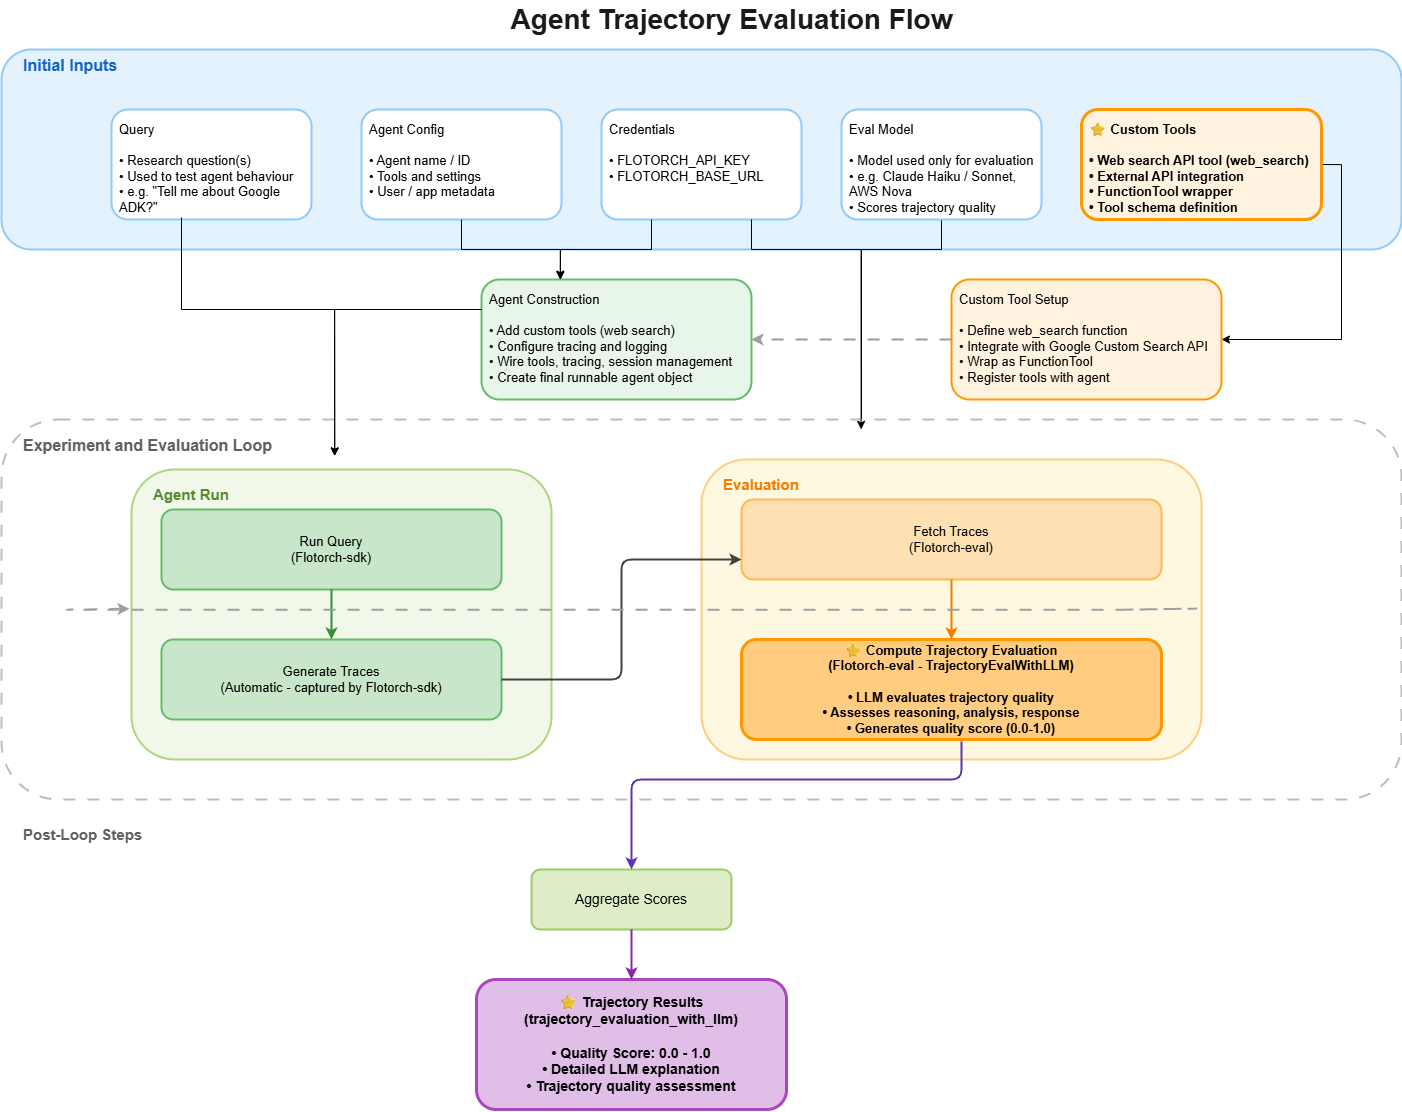

The diagram above was exported from draw.io. Its source (the exported page's mxGraphModel, read from the mxfile embedded in the PNG):
<mxGraphModel dx="2004" dy="1224" grid="1" gridSize="10" guides="1" tooltips="1" connect="1" arrows="1" fold="1" page="1" pageScale="1" pageWidth="1800" pageHeight="1200" math="0" shadow="0">
  <root>
    <mxCell id="0" />
    <mxCell id="1" parent="0" />
    <mxCell id="title" parent="1" style="text;html=1;strokeColor=none;fillColor=none;align=center;verticalAlign=middle;fontSize=28;fontStyle=1;fontColor=#1a1a1a" value="Agent Trajectory Evaluation Flow" vertex="1">
      <mxGeometry height="40" width="1200" x="210" as="geometry" />
    </mxCell>
    <mxCell id="initial-inputs-bg" parent="1" style="rounded=1;whiteSpace=wrap;html=1;fillColor=#e3f2fd;strokeColor=#90caf9;strokeWidth=2;" value="" vertex="1">
      <mxGeometry height="200" width="1400" x="80" y="50" as="geometry" />
    </mxCell>
    <mxCell id="initial-inputs-label" parent="1" style="text;html=1;strokeColor=none;fillColor=none;align=left;verticalAlign=top;fontSize=16;fontStyle=1;fontColor=#1565c0" value="Initial Inputs" vertex="1">
      <mxGeometry height="30" width="300" x="100" y="50" as="geometry" />
    </mxCell>
    <mxCell id="input-query" parent="1" style="rounded=1;whiteSpace=wrap;html=1;spacingTop=6;spacingLeft=6;fillColor=#ffffff;strokeColor=#90caf9;strokeWidth=2;fontSize=13;align=left;verticalAlign=top" value="Query&#10;&#10;• Research question(s)&#10;• Used to test agent behaviour&#10;• e.g. &quot;Tell me about Google ADK?&quot;" vertex="1">
      <mxGeometry height="110" width="200" x="190" y="110" as="geometry" />
    </mxCell>
    <mxCell id="input-agent-config" parent="1" style="rounded=1;whiteSpace=wrap;html=1;spacingTop=6;spacingLeft=6;fillColor=#ffffff;strokeColor=#90caf9;strokeWidth=2;fontSize=13;align=left;verticalAlign=top" value="Agent Config&#10;&#10;• Agent name / ID&#10;• Tools and settings&#10;• User / app metadata" vertex="1">
      <mxGeometry height="110" width="200" x="440" y="110" as="geometry" />
    </mxCell>
    <mxCell id="input-credentials" parent="1" style="rounded=1;whiteSpace=wrap;html=1;spacingTop=6;spacingLeft=6;fillColor=#ffffff;strokeColor=#90caf9;strokeWidth=2;fontSize=13;align=left;verticalAlign=top" value="Credentials&lt;br&gt;&lt;br&gt;• FLOTORCH_API_KEY&lt;br&gt;• FLOTORCH_BASE_URL&lt;div&gt;&lt;br/&gt;&lt;/div&gt;" vertex="1">
      <mxGeometry height="110" width="200" x="680" y="110" as="geometry" />
    </mxCell>
    <mxCell id="lB7qSqeTy8269oMyKn1D-8" edge="1" parent="1" source="input-eval-model" style="edgeStyle=orthogonalEdgeStyle;shape=wire;rounded=0;orthogonalLoop=1;jettySize=auto;html=1;exitX=0.5;exitY=1;exitDx=0;exitDy=0;dashed=1;">
      <mxGeometry relative="1" as="geometry">
        <Array as="points">
          <mxPoint x="1020" y="250" />
          <mxPoint x="940" y="250" />
        </Array>
        <mxPoint x="940" y="430" as="targetPoint" />
      </mxGeometry>
    </mxCell>
    <mxCell id="input-eval-model" parent="1" style="rounded=1;whiteSpace=wrap;html=1;spacingTop=6;spacingLeft=6;fillColor=#ffffff;strokeColor=#90caf9;strokeWidth=2;fontSize=13;align=left;verticalAlign=top" value="Eval Model&#10;&#10;• Model used only for evaluation&#10;• e.g. Claude Haiku / Sonnet, AWS Nova&#10;• Scores trajectory quality" vertex="1">
      <mxGeometry height="110" width="200" x="920" y="110" as="geometry" />
    </mxCell>
    <mxCell id="lB7qSqeTy8269oMyKn1D-6" edge="1" parent="1" source="input-custom-tools" style="edgeStyle=orthogonalEdgeStyle;shape=wire;rounded=0;orthogonalLoop=1;jettySize=auto;html=1;exitX=1;exitY=0.5;exitDx=0;exitDy=0;entryX=1;entryY=0.5;entryDx=0;entryDy=0;dashed=1;" target="custom-tool-setup">
      <mxGeometry relative="1" as="geometry" />
    </mxCell>
    <mxCell id="input-custom-tools" parent="1" style="rounded=1;whiteSpace=wrap;html=1;spacingTop=6;spacingLeft=6;fillColor=#fff3e0;strokeColor=#ff9800;strokeWidth=3;fontSize=13;align=left;verticalAlign=top;fontStyle=1" value="⭐ Custom Tools&#10;&#10;• Web search API tool (web_search)&#10;• External API integration&#10;• FunctionTool wrapper&#10;• Tool schema definition" vertex="1">
      <mxGeometry height="110" width="240" x="1160" y="110" as="geometry" />
    </mxCell>
    <mxCell id="inputs-join-node" parent="1" style="shape=ellipse;strokeColor=none;fillColor=none;" value="" vertex="1">
      <mxGeometry height="10" width="10" x="650" y="235" as="geometry" />
    </mxCell>
    <mxCell id="custom-tool-setup" parent="1" style="rounded=1;whiteSpace=wrap;html=1;spacingTop=6;spacingLeft=6;fillColor=#fff3e0;strokeColor=#ff9800;strokeWidth=2;fontSize=13;align=left;verticalAlign=top" value="Custom Tool Setup&#10;&#10;• Define web_search function&#10;• Integrate with Google Custom Search API&#10;• Wrap as FunctionTool&#10;• Register tools with agent" vertex="1">
      <mxGeometry height="120" width="270" x="1030" y="280" as="geometry" />
    </mxCell>
    <mxCell id="agent-construct" parent="1" style="rounded=1;whiteSpace=wrap;html=1;spacingTop=6;spacingLeft=6;fillColor=#e8f5e9;strokeColor=#66bb6a;strokeWidth=2;fontSize=13;align=left;verticalAlign=top" value="Agent Construction&#10;&#10;• Add custom tools (web search)&#10;• Configure tracing and logging&#10;• Wire tools, tracing, session management&#10;• Create final runnable agent object" vertex="1">
      <mxGeometry height="120" width="270" x="560" y="280" as="geometry" />
    </mxCell>
    <mxCell id="loop-container" parent="1" style="rounded=1;whiteSpace=wrap;html=1;fillColor=#ffffff;strokeColor=#bdbdbd;strokeWidth=2;dashed=1;dashPattern=6 6;" value="" vertex="1">
      <mxGeometry height="380" width="1400" x="80" y="420" as="geometry" />
    </mxCell>
    <mxCell id="loop-label" parent="1" style="text;html=1;strokeColor=none;fillColor=none;align=left;verticalAlign=top;fontSize=16;fontStyle=1;fontColor=#616161" value="Experiment and Evaluation Loop" vertex="1">
      <mxGeometry height="30" width="400" x="100" y="430" as="geometry" />
    </mxCell>
    <mxCell id="agent-run-container" parent="1" style="rounded=1;whiteSpace=wrap;html=1;fillColor=#f1f8e9;strokeColor=#aed581;strokeWidth=2;" value="" vertex="1">
      <mxGeometry height="290" width="420" x="210" y="470" as="geometry" />
    </mxCell>
    <mxCell id="agent-run-label" parent="1" style="text;html=1;strokeColor=none;fillColor=none;align=left;verticalAlign=top;fontSize=15;fontStyle=1;fontColor=#558b2f" value="Agent Run" vertex="1">
      <mxGeometry height="30" width="200" x="230" y="480" as="geometry" />
    </mxCell>
    <mxCell id="run-query" parent="1" style="rounded=1;whiteSpace=wrap;html=1;fillColor=#c8e6c9;strokeColor=#66bb6a;strokeWidth=2;fontSize=13;align=center;verticalAlign=middle" value="Run Query&#10;(Flotorch-sdk)" vertex="1">
      <mxGeometry height="80" width="340" x="240" y="510" as="geometry" />
    </mxCell>
    <mxCell id="generate-traces" parent="1" style="rounded=1;whiteSpace=wrap;html=1;fillColor=#c8e6c9;strokeColor=#66bb6a;strokeWidth=2;fontSize=13;align=center;verticalAlign=middle" value="Generate Traces&#10;(Automatic - captured by Flotorch-sdk)" vertex="1">
      <mxGeometry height="80" width="340" x="240" y="640" as="geometry" />
    </mxCell>
    <mxCell id="edge-run-gentraces" edge="1" parent="1" source="run-query" style="endArrow=classic;rounded=1;strokeWidth=2;strokeColor=#388e3c;" target="generate-traces">
      <mxGeometry relative="1" as="geometry" />
    </mxCell>
    <mxCell id="eval-container" parent="1" style="rounded=1;whiteSpace=wrap;html=1;fillColor=#fff8e1;strokeColor=#ffcc80;strokeWidth=2;" value="" vertex="1">
      <mxGeometry height="300" width="500" x="780" y="460" as="geometry" />
    </mxCell>
    <mxCell id="eval-label" parent="1" style="text;html=1;strokeColor=none;fillColor=none;align=left;verticalAlign=top;fontSize=15;fontStyle=1;fontColor=#f57c00" value="Evaluation" vertex="1">
      <mxGeometry height="30" width="200" x="800" y="470" as="geometry" />
    </mxCell>
    <mxCell id="fetch-traces" parent="1" style="rounded=1;whiteSpace=wrap;html=1;fillColor=#ffe0b2;strokeColor=#ffb74d;strokeWidth=2;fontSize=13;align=center;verticalAlign=middle" value="Fetch Traces&#10;(Flotorch-eval)" vertex="1">
      <mxGeometry height="80" width="420" x="820" y="500" as="geometry" />
    </mxCell>
    <mxCell id="compute-trajectory" parent="1" style="rounded=1;whiteSpace=wrap;html=1;fillColor=#ffcc80;strokeColor=#ff9800;strokeWidth=3;fontSize=13;align=center;verticalAlign=middle;fontStyle=1" value="⭐ Compute Trajectory Evaluation&#10;(Flotorch-eval - TrajectoryEvalWithLLM)&#10;&#10;• LLM evaluates trajectory quality&#10;• Assesses reasoning, analysis, response&#10;• Generates quality score (0.0-1.0)" vertex="1">
      <mxGeometry height="100" width="420" x="820" y="640" as="geometry" />
    </mxCell>
    <mxCell id="edge-gentraces-fetch" edge="1" parent="1" source="generate-traces" style="endArrow=classic;rounded=1;strokeWidth=2;strokeColor=#424242;">
      <mxGeometry relative="1" as="geometry">
        <Array as="points">
          <mxPoint x="700" y="680" />
          <mxPoint x="700" y="560" />
        </Array>
        <mxPoint x="820" y="560" as="targetPoint" />
      </mxGeometry>
    </mxCell>
    <mxCell id="edge-fetch-compute" edge="1" parent="1" source="fetch-traces" style="endArrow=classic;rounded=1;strokeWidth=2;strokeColor=#f57c00;" target="compute-trajectory">
      <mxGeometry relative="1" as="geometry" />
    </mxCell>
    <mxCell id="postloop-label" parent="1" style="text;html=1;strokeColor=none;fillColor=none;align=left;verticalAlign=top;fontSize=15;fontStyle=1;fontColor=#616161" value="Post-Loop Steps" vertex="1">
      <mxGeometry height="30" width="300" x="100" y="820" as="geometry" />
    </mxCell>
    <mxCell id="aggregate-scores" parent="1" style="rounded=1;whiteSpace=wrap;html=1;fillColor=#dcedc8;strokeColor=#9ccc65;strokeWidth=2;fontSize=14;align=center;verticalAlign=middle" value="Aggregate Scores" vertex="1">
      <mxGeometry height="60" width="200" x="610" y="870" as="geometry" />
    </mxCell>
    <mxCell id="trajectory-results" parent="1" style="rounded=1;whiteSpace=wrap;html=1;fillColor=#e1bee7;strokeColor=#ab47bc;strokeWidth=3;fontSize=14;align=center;verticalAlign=middle;fontStyle=1" value="⭐ Trajectory Results&#10;(trajectory_evaluation_with_llm)&#10;&#10;• Quality Score: 0.0 - 1.0&#10;• Detailed LLM explanation&#10;• Trajectory quality assessment" vertex="1">
      <mxGeometry height="130" width="310" x="555" y="980" as="geometry" />
    </mxCell>
    <mxCell id="edge-compute-aggregate" edge="1" parent="1" style="endArrow=classic;rounded=1;strokeWidth=2;strokeColor=#5e35b1;entryX=0.5;entryY=0;entryDx=0;entryDy=0;" target="aggregate-scores">
      <mxGeometry relative="1" as="geometry">
        <Array as="points">
          <mxPoint x="1040" y="780" />
          <mxPoint x="710" y="780" />
        </Array>
        <mxPoint x="1040" y="742" as="sourcePoint" />
        <mxPoint x="700" y="870" as="targetPoint" />
      </mxGeometry>
    </mxCell>
    <mxCell id="edge-aggregate-results" edge="1" parent="1" source="aggregate-scores" style="endArrow=classic;rounded=1;strokeWidth=2;strokeColor=#8e24aa;entryX=0.5;entryY=0;entryDx=0;entryDy=0;exitX=0.5;exitY=1;exitDx=0;exitDy=0;" target="trajectory-results">
      <mxGeometry relative="1" as="geometry">
        <mxPoint x="700" y="920" as="sourcePoint" />
      </mxGeometry>
    </mxCell>
    <mxCell id="V7b4027WlG52lH7pWP8u-1" edge="1" parent="1" source="input-agent-config" style="edgeStyle=orthogonalEdgeStyle;rounded=0;orthogonalLoop=1;jettySize=auto;html=1;exitX=0.5;exitY=1;exitDx=0;exitDy=0;entryX=0.292;entryY=-0.003;entryDx=0;entryDy=0;entryPerimeter=0;" target="agent-construct">
      <mxGeometry relative="1" as="geometry" />
    </mxCell>
    <mxCell id="V7b4027WlG52lH7pWP8u-2" edge="1" parent="1" source="input-credentials" style="edgeStyle=orthogonalEdgeStyle;rounded=0;orthogonalLoop=1;jettySize=auto;html=1;exitX=0.25;exitY=1;exitDx=0;exitDy=0;entryX=0.292;entryY=0.003;entryDx=0;entryDy=0;entryPerimeter=0;" target="agent-construct">
      <mxGeometry relative="1" as="geometry" />
    </mxCell>
    <mxCell id="V7b4027WlG52lH7pWP8u-7" edge="1" parent="1" style="edgeStyle=orthogonalEdgeStyle;rounded=0;orthogonalLoop=1;jettySize=auto;html=1;entryX=0.783;entryY=0.88;entryDx=0;entryDy=0;entryPerimeter=0;" target="loop-label">
      <mxGeometry relative="1" as="geometry">
        <Array as="points">
          <mxPoint x="260" y="218" />
          <mxPoint x="260" y="310" />
          <mxPoint x="413" y="310" />
        </Array>
        <mxPoint x="260" y="218" as="sourcePoint" />
      </mxGeometry>
    </mxCell>
    <mxCell id="V7b4027WlG52lH7pWP8u-8" edge="1" parent="1" source="agent-construct" style="edgeStyle=orthogonalEdgeStyle;rounded=0;orthogonalLoop=1;jettySize=auto;html=1;exitX=0;exitY=0.25;exitDx=0;exitDy=0;entryX=0.783;entryY=0.88;entryDx=0;entryDy=0;entryPerimeter=0;" target="loop-label">
      <mxGeometry relative="1" as="geometry" />
    </mxCell>
    <mxCell id="lB7qSqeTy8269oMyKn1D-7" edge="1" parent="1" source="input-credentials" style="edgeStyle=orthogonalEdgeStyle;shape=wire;rounded=0;orthogonalLoop=1;jettySize=auto;html=1;exitX=0.75;exitY=1;exitDx=0;exitDy=0;entryX=0.614;entryY=0.026;entryDx=0;entryDy=0;entryPerimeter=0;dashed=1;" target="loop-container">
      <mxGeometry relative="1" as="geometry">
        <Array as="points">
          <mxPoint x="830" y="250" />
          <mxPoint x="940" y="250" />
        </Array>
      </mxGeometry>
    </mxCell>
    <mxCell id="lB7qSqeTy8269oMyKn1D-11" edge="1" parent="1" source="custom-tool-setup" style="endArrow=classic;rounded=1;strokeWidth=2;strokeColor=#9e9e9e;dashed=1;dashPattern=6 6;exitX=0;exitY=0.5;exitDx=0;exitDy=0;entryX=1;entryY=0.5;entryDx=0;entryDy=0;" target="agent-construct">
      <mxGeometry relative="1" as="geometry">
        <Array as="points" />
        <mxPoint x="2030" y="320" as="sourcePoint" />
        <mxPoint x="960" y="320" as="targetPoint" />
      </mxGeometry>
    </mxCell>
    <mxCell id="ZwB3g1dWJnHQBHSHfzOI-1" edge="1" parent="1" style="endArrow=classic;rounded=1;strokeWidth=2;strokeColor=#9e9e9e;dashed=1;dashPattern=6 6;entryX=-0.004;entryY=0.462;entryDx=0;entryDy=0;entryPerimeter=0;">
      <mxGeometry relative="1" as="geometry">
        <Array as="points">
          <mxPoint x="1280" y="609" />
          <mxPoint x="1200" y="610.23" />
          <mxPoint x="140" y="610.23" />
        </Array>
        <mxPoint x="1200" y="610.23" as="sourcePoint" />
        <mxPoint x="208" y="609.23" as="targetPoint" />
      </mxGeometry>
    </mxCell>
  </root>
</mxGraphModel>